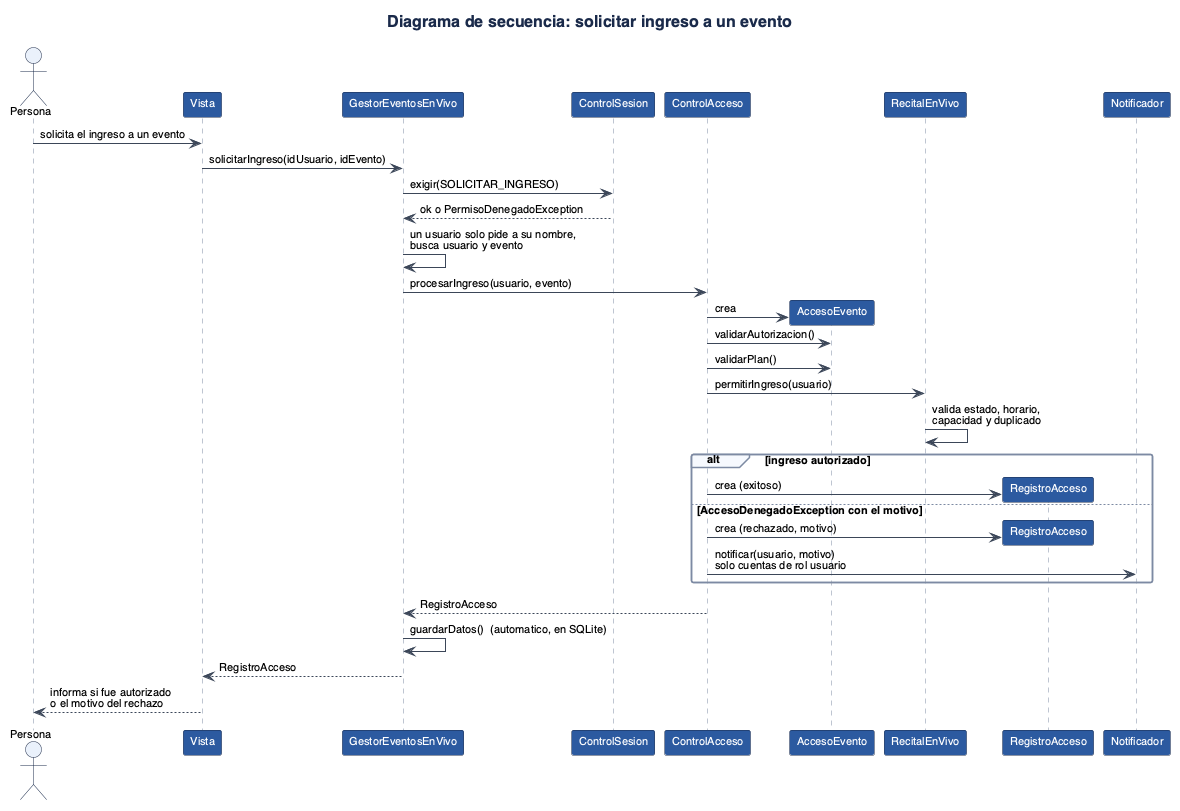

The diagram above was rendered by PlantUML. Its source (embedded in the PNG):
@startuml
!include estilo.iuml
title Diagrama de secuencia: solicitar ingreso a un evento

actor Persona
participant Vista
participant "GestorEventosEnVivo" as Gestor
participant ControlSesion
participant ControlAcceso
participant AccesoEvento
participant RecitalEnVivo
participant RegistroAcceso
participant Notificador

Persona -> Vista : solicita el ingreso a un evento
Vista -> Gestor : solicitarIngreso(idUsuario, idEvento)
Gestor -> ControlSesion : exigir(SOLICITAR_INGRESO)
ControlSesion --> Gestor : ok o PermisoDenegadoException
Gestor -> Gestor : un usuario solo pide a su nombre,\nbusca usuario y evento
Gestor -> ControlAcceso : procesarIngreso(usuario, evento)
ControlAcceso -> AccesoEvento ** : crea
ControlAcceso -> AccesoEvento : validarAutorizacion()
ControlAcceso -> AccesoEvento : validarPlan()
ControlAcceso -> RecitalEnVivo : permitirIngreso(usuario)
RecitalEnVivo -> RecitalEnVivo : valida estado, horario,\ncapacidad y duplicado
alt ingreso autorizado
  ControlAcceso -> RegistroAcceso ** : crea (exitoso)
else AccesoDenegadoException con el motivo
  ControlAcceso -> RegistroAcceso ** : crea (rechazado, motivo)
  ControlAcceso -> Notificador : notificar(usuario, motivo)\nsolo cuentas de rol usuario
end
ControlAcceso --> Gestor : RegistroAcceso
Gestor -> Gestor : guardarDatos()  (automatico, en SQLite)
Gestor --> Vista : RegistroAcceso
Vista --> Persona : informa si fue autorizado\no el motivo del rechazo
@enduml